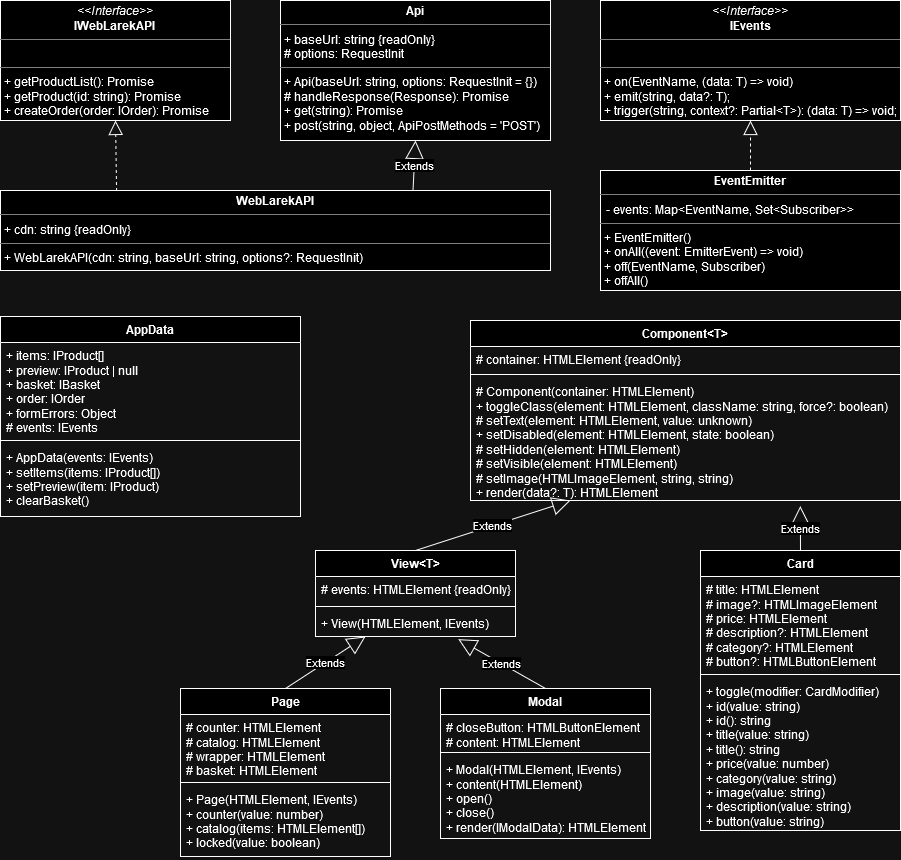

The diagram above was exported from draw.io. Its source (the exported page's mxGraphModel, read from the mxfile embedded in the PNG):
<mxGraphModel dx="2524" dy="746" grid="1" gridSize="10" guides="1" tooltips="1" connect="1" arrows="1" fold="1" page="1" pageScale="1" pageWidth="850" pageHeight="1100" background="none" math="0" shadow="0">
  <root>
    <mxCell id="0" />
    <mxCell id="1" parent="0" />
    <mxCell id="uy3YY1j9qiXi-AUUG86p-7" value="&lt;p style=&quot;margin:0px;margin-top:4px;text-align:center;&quot;&gt;&lt;b&gt;Api&lt;/b&gt;&lt;/p&gt;&lt;hr size=&quot;1&quot;&gt;&lt;p style=&quot;margin:0px;margin-left:4px;&quot;&gt;+ baseUrl: string {readOnly}&lt;/p&gt;&lt;p style=&quot;margin:0px;margin-left:4px;&quot;&gt;# options: RequestInit&lt;br&gt;&lt;/p&gt;&lt;hr size=&quot;1&quot;&gt;&lt;p style=&quot;margin:0px;margin-left:4px;&quot;&gt;+ Api(baseUrl: string, options: RequestInit = {})&lt;/p&gt;&lt;p style=&quot;margin:0px;margin-left:4px;&quot;&gt;# handleResponse(Response): Promise&lt;/p&gt;&lt;p style=&quot;margin:0px;margin-left:4px;&quot;&gt;+ get(string): Promise&lt;/p&gt;&lt;p style=&quot;margin:0px;margin-left:4px;&quot;&gt;+ post(string, object, ApiPostMethods = 'POST')&lt;br&gt;&lt;/p&gt;" style="verticalAlign=top;align=left;overflow=fill;fontSize=12;fontFamily=Helvetica;html=1;whiteSpace=wrap;" parent="1" vertex="1">
      <mxGeometry width="270" height="140" as="geometry" />
    </mxCell>
    <mxCell id="uy3YY1j9qiXi-AUUG86p-8" value="&lt;p style=&quot;margin:0px;margin-top:4px;text-align:center;&quot;&gt;&lt;i&gt;&amp;lt;&amp;lt;Interface&amp;gt;&amp;gt;&lt;/i&gt;&lt;br&gt;&lt;b&gt;IEvents&lt;/b&gt;&lt;/p&gt;&lt;hr size=&quot;1&quot;&gt;&lt;br&gt;&lt;hr size=&quot;1&quot;&gt;&lt;p style=&quot;margin:0px;margin-left:4px;&quot;&gt;+ on(EventName, (data: T) =&amp;gt; void)&lt;/p&gt;&lt;p style=&quot;margin:0px;margin-left:4px;&quot;&gt;+ emit(string, data?: T);&lt;/p&gt;&lt;p style=&quot;margin:0px;margin-left:4px;&quot;&gt;+ trigger(string, context?: Partial&amp;lt;T&amp;gt;): (data: T) =&amp;gt; void;&lt;/p&gt;" style="verticalAlign=top;align=left;overflow=fill;fontSize=12;fontFamily=Helvetica;html=1;whiteSpace=wrap;" parent="1" vertex="1">
      <mxGeometry x="320" width="300" height="120" as="geometry" />
    </mxCell>
    <mxCell id="uy3YY1j9qiXi-AUUG86p-13" value="&lt;p style=&quot;margin:0px;margin-top:4px;text-align:center;&quot;&gt;&lt;b&gt;EventEmitter&lt;/b&gt;&lt;/p&gt;&lt;hr size=&quot;1&quot;&gt;&amp;nbsp; -&amp;nbsp;events: Map&amp;lt;EventName, Set&amp;lt;Subscriber&amp;gt;&amp;gt;&lt;br&gt;&lt;hr size=&quot;1&quot;&gt;&lt;p style=&quot;margin:0px;margin-left:4px;&quot;&gt;+ EventEmitter()&lt;/p&gt;&lt;p style=&quot;margin:0px;margin-left:4px;&quot;&gt;+ onAll((event: EmitterEvent) =&amp;gt; void)&lt;br&gt;+ off(EventName, Subscriber)&lt;br&gt;+&amp;nbsp;offAll()&lt;/p&gt;" style="verticalAlign=top;align=left;overflow=fill;fontSize=12;fontFamily=Helvetica;html=1;whiteSpace=wrap;" parent="1" vertex="1">
      <mxGeometry x="320" y="170" width="300" height="120" as="geometry" />
    </mxCell>
    <mxCell id="uy3YY1j9qiXi-AUUG86p-16" value="" style="endArrow=block;dashed=1;endFill=0;endSize=12;html=1;rounded=0;fontSize=12;curved=1;entryX=0.5;entryY=1;entryDx=0;entryDy=0;exitX=0.5;exitY=0;exitDx=0;exitDy=0;" parent="1" source="uy3YY1j9qiXi-AUUG86p-13" target="uy3YY1j9qiXi-AUUG86p-8" edge="1">
      <mxGeometry width="160" relative="1" as="geometry">
        <mxPoint x="440" y="340" as="sourcePoint" />
        <mxPoint x="600" y="340" as="targetPoint" />
      </mxGeometry>
    </mxCell>
    <mxCell id="wbD3CnGkrcCDyyOOHN9N-3" value="&lt;p style=&quot;margin:0px;margin-top:4px;text-align:center;&quot;&gt;&lt;i&gt;&amp;lt;&amp;lt;Interface&amp;gt;&amp;gt;&lt;/i&gt;&lt;br&gt;&lt;b&gt;IWebLarekAPI&lt;/b&gt;&lt;br&gt;&lt;/p&gt;&lt;hr size=&quot;1&quot;&gt;&lt;p style=&quot;margin:0px;margin-left:4px;&quot;&gt;&lt;br&gt;&lt;/p&gt;&lt;hr size=&quot;1&quot;&gt;&lt;p style=&quot;margin:0px;margin-left:4px;&quot;&gt;+&amp;nbsp;getProductList(): Promise&lt;/p&gt;&lt;p style=&quot;margin:0px;margin-left:4px;&quot;&gt;+ getProduct(id: string): Promise&lt;/p&gt;&lt;p style=&quot;margin:0px;margin-left:4px;&quot;&gt;&lt;span style=&quot;background-color: initial;&quot;&gt;+ createOrder(order: IOrder): Promise&lt;/span&gt;&lt;/p&gt;" style="verticalAlign=top;align=left;overflow=fill;fontSize=12;fontFamily=Helvetica;html=1;whiteSpace=wrap;" parent="1" vertex="1">
      <mxGeometry x="-280" width="230" height="120" as="geometry" />
    </mxCell>
    <mxCell id="wbD3CnGkrcCDyyOOHN9N-8" value="&lt;p style=&quot;margin:0px;margin-top:4px;text-align:center;&quot;&gt;&lt;b&gt;WebLarekAPI&lt;/b&gt;&lt;/p&gt;&lt;hr size=&quot;1&quot;&gt;&lt;p style=&quot;margin:0px;margin-left:4px;&quot;&gt;+ cdn: string {readOnly}&lt;/p&gt;&lt;hr size=&quot;1&quot;&gt;&lt;p style=&quot;margin:0px;margin-left:4px;&quot;&gt;+&amp;nbsp;WebLarekAPI(cdn: string, baseUrl: string, options?: RequestInit)&lt;/p&gt;" style="verticalAlign=top;align=left;overflow=fill;fontSize=12;fontFamily=Helvetica;html=1;whiteSpace=wrap;" parent="1" vertex="1">
      <mxGeometry x="-280" y="190" width="550" height="80" as="geometry" />
    </mxCell>
    <mxCell id="wbD3CnGkrcCDyyOOHN9N-9" value="Extends" style="endArrow=block;endSize=16;endFill=0;html=1;rounded=0;entryX=0.5;entryY=1;entryDx=0;entryDy=0;exitX=0.75;exitY=0;exitDx=0;exitDy=0;" parent="1" source="wbD3CnGkrcCDyyOOHN9N-8" target="uy3YY1j9qiXi-AUUG86p-7" edge="1">
      <mxGeometry width="160" relative="1" as="geometry">
        <mxPoint y="170" as="sourcePoint" />
        <mxPoint x="180" y="170" as="targetPoint" />
      </mxGeometry>
    </mxCell>
    <mxCell id="wbD3CnGkrcCDyyOOHN9N-10" value="" style="endArrow=block;dashed=1;endFill=0;endSize=12;html=1;rounded=0;entryX=0.5;entryY=1;entryDx=0;entryDy=0;exitX=0.211;exitY=0.006;exitDx=0;exitDy=0;exitPerimeter=0;" parent="1" source="wbD3CnGkrcCDyyOOHN9N-8" target="wbD3CnGkrcCDyyOOHN9N-3" edge="1">
      <mxGeometry width="160" relative="1" as="geometry">
        <mxPoint x="20" y="170" as="sourcePoint" />
        <mxPoint x="180" y="170" as="targetPoint" />
      </mxGeometry>
    </mxCell>
    <mxCell id="wbD3CnGkrcCDyyOOHN9N-11" value="AppData" style="swimlane;fontStyle=1;align=center;verticalAlign=top;childLayout=stackLayout;horizontal=1;startSize=26;horizontalStack=0;resizeParent=1;resizeParentMax=0;resizeLast=0;collapsible=1;marginBottom=0;whiteSpace=wrap;html=1;" parent="1" vertex="1">
      <mxGeometry x="-280" y="316" width="300" height="200" as="geometry">
        <mxRectangle x="-320" y="-1790" width="90" height="30" as="alternateBounds" />
      </mxGeometry>
    </mxCell>
    <mxCell id="wbD3CnGkrcCDyyOOHN9N-12" value="+ items: IProduct[]&lt;br&gt;+&amp;nbsp;preview: IProduct | null&lt;br&gt;+ basket: IBasket&lt;br&gt;+&amp;nbsp;order: IOrder&lt;br&gt;+&amp;nbsp;formErrors: Object&lt;br&gt;# events: IEvents" style="text;strokeColor=none;fillColor=none;align=left;verticalAlign=top;spacingLeft=4;spacingRight=4;overflow=hidden;rotatable=0;points=[[0,0.5],[1,0.5]];portConstraint=eastwest;whiteSpace=wrap;html=1;" parent="wbD3CnGkrcCDyyOOHN9N-11" vertex="1">
      <mxGeometry y="26" width="300" height="94" as="geometry" />
    </mxCell>
    <mxCell id="wbD3CnGkrcCDyyOOHN9N-13" value="" style="line;strokeWidth=1;fillColor=none;align=left;verticalAlign=middle;spacingTop=-1;spacingLeft=3;spacingRight=3;rotatable=0;labelPosition=right;points=[];portConstraint=eastwest;strokeColor=inherit;" parent="wbD3CnGkrcCDyyOOHN9N-11" vertex="1">
      <mxGeometry y="120" width="300" height="8" as="geometry" />
    </mxCell>
    <mxCell id="wbD3CnGkrcCDyyOOHN9N-14" value="+ AppData(events: IEvents)&lt;br&gt;+&amp;nbsp;setItems(items: IProduct[])&lt;br&gt;+&amp;nbsp;setPreview(item: IProduct)&lt;br&gt;+ clearBasket()" style="text;strokeColor=none;fillColor=none;align=left;verticalAlign=top;spacingLeft=4;spacingRight=4;overflow=hidden;rotatable=0;points=[[0,0.5],[1,0.5]];portConstraint=eastwest;whiteSpace=wrap;html=1;" parent="wbD3CnGkrcCDyyOOHN9N-11" vertex="1">
      <mxGeometry y="128" width="300" height="72" as="geometry" />
    </mxCell>
    <mxCell id="wbD3CnGkrcCDyyOOHN9N-19" value="Component&amp;lt;T&amp;gt;" style="swimlane;fontStyle=1;align=center;verticalAlign=top;childLayout=stackLayout;horizontal=1;startSize=26;horizontalStack=0;resizeParent=1;resizeParentMax=0;resizeLast=0;collapsible=1;marginBottom=0;whiteSpace=wrap;html=1;" parent="1" vertex="1">
      <mxGeometry x="190" y="320" width="430" height="180" as="geometry" />
    </mxCell>
    <mxCell id="wbD3CnGkrcCDyyOOHN9N-20" value="# container: HTMLElement {readOnly}" style="text;strokeColor=none;fillColor=none;align=left;verticalAlign=top;spacingLeft=4;spacingRight=4;overflow=hidden;rotatable=0;points=[[0,0.5],[1,0.5]];portConstraint=eastwest;whiteSpace=wrap;html=1;" parent="wbD3CnGkrcCDyyOOHN9N-19" vertex="1">
      <mxGeometry y="26" width="430" height="24" as="geometry" />
    </mxCell>
    <mxCell id="wbD3CnGkrcCDyyOOHN9N-21" value="" style="line;strokeWidth=1;fillColor=none;align=left;verticalAlign=middle;spacingTop=-1;spacingLeft=3;spacingRight=3;rotatable=0;labelPosition=right;points=[];portConstraint=eastwest;strokeColor=inherit;" parent="wbD3CnGkrcCDyyOOHN9N-19" vertex="1">
      <mxGeometry y="50" width="430" height="8" as="geometry" />
    </mxCell>
    <mxCell id="wbD3CnGkrcCDyyOOHN9N-22" value="# Component(container: HTMLElement)&lt;br style=&quot;border-color: var(--border-color); padding: 0px; margin: 0px;&quot;&gt;&lt;span style=&quot;&quot;&gt;+ toggleClass(element: HTMLElement, className: string, force?: boolean)&lt;/span&gt;&lt;br style=&quot;border-color: var(--border-color); padding: 0px; margin: 0px;&quot;&gt;&lt;div&gt;&lt;span style=&quot;&quot;&gt;#&amp;nbsp;setText(element: HTMLElement, value: unknown)&lt;/span&gt;&lt;/div&gt;&lt;div&gt;&lt;span style=&quot;&quot;&gt;+ setDisabled(element: HTMLElement, state: boolean)&lt;br&gt;&lt;/span&gt;&lt;/div&gt;&lt;div&gt;# setHidden(element: HTMLElement)&lt;/div&gt;&lt;div&gt;# setVisible(element: HTMLElement)&lt;br&gt;&lt;/div&gt;&lt;div&gt;&lt;span style=&quot;&quot;&gt;# setImage(HTMLImageElement,&lt;/span&gt;&lt;span style=&quot;&quot;&gt;&amp;nbsp;string, string)&lt;/span&gt;&lt;/div&gt;&lt;div&gt;&lt;span style=&quot;&quot;&gt;+ render(data?: T): HTMLElement&lt;/span&gt;&lt;/div&gt;" style="text;strokeColor=none;fillColor=none;align=left;verticalAlign=top;spacingLeft=4;spacingRight=4;overflow=hidden;rotatable=0;points=[[0,0.5],[1,0.5]];portConstraint=eastwest;whiteSpace=wrap;html=1;" parent="wbD3CnGkrcCDyyOOHN9N-19" vertex="1">
      <mxGeometry y="58" width="430" height="122" as="geometry" />
    </mxCell>
    <mxCell id="wbD3CnGkrcCDyyOOHN9N-30" value="View&amp;lt;T&amp;gt;" style="swimlane;fontStyle=1;align=center;verticalAlign=top;childLayout=stackLayout;horizontal=1;startSize=26;horizontalStack=0;resizeParent=1;resizeParentMax=0;resizeLast=0;collapsible=1;marginBottom=0;whiteSpace=wrap;html=1;" parent="1" vertex="1">
      <mxGeometry x="35" y="550" width="200" height="86" as="geometry" />
    </mxCell>
    <mxCell id="wbD3CnGkrcCDyyOOHN9N-31" value="# events: HTMLElement {readOnly}" style="text;strokeColor=none;fillColor=none;align=left;verticalAlign=top;spacingLeft=4;spacingRight=4;overflow=hidden;rotatable=0;points=[[0,0.5],[1,0.5]];portConstraint=eastwest;whiteSpace=wrap;html=1;" parent="wbD3CnGkrcCDyyOOHN9N-30" vertex="1">
      <mxGeometry y="26" width="200" height="26" as="geometry" />
    </mxCell>
    <mxCell id="wbD3CnGkrcCDyyOOHN9N-32" value="" style="line;strokeWidth=1;fillColor=none;align=left;verticalAlign=middle;spacingTop=-1;spacingLeft=3;spacingRight=3;rotatable=0;labelPosition=right;points=[];portConstraint=eastwest;strokeColor=inherit;" parent="wbD3CnGkrcCDyyOOHN9N-30" vertex="1">
      <mxGeometry y="52" width="200" height="8" as="geometry" />
    </mxCell>
    <mxCell id="wbD3CnGkrcCDyyOOHN9N-33" value="+&amp;nbsp;View(HTMLElement, IEvents)" style="text;strokeColor=none;fillColor=none;align=left;verticalAlign=top;spacingLeft=4;spacingRight=4;overflow=hidden;rotatable=0;points=[[0,0.5],[1,0.5]];portConstraint=eastwest;whiteSpace=wrap;html=1;" parent="wbD3CnGkrcCDyyOOHN9N-30" vertex="1">
      <mxGeometry y="60" width="200" height="26" as="geometry" />
    </mxCell>
    <mxCell id="wbD3CnGkrcCDyyOOHN9N-34" value="Extends" style="endArrow=block;endSize=16;endFill=0;html=1;rounded=0;exitX=0.5;exitY=0;exitDx=0;exitDy=0;" parent="1" source="wbD3CnGkrcCDyyOOHN9N-30" edge="1">
      <mxGeometry width="160" relative="1" as="geometry">
        <mxPoint x="1160" y="200" as="sourcePoint" />
        <mxPoint x="290" y="500" as="targetPoint" />
      </mxGeometry>
    </mxCell>
    <mxCell id="wbD3CnGkrcCDyyOOHN9N-43" value="Card" style="swimlane;fontStyle=1;align=center;verticalAlign=top;childLayout=stackLayout;horizontal=1;startSize=26;horizontalStack=0;resizeParent=1;resizeParentMax=0;resizeLast=0;collapsible=1;marginBottom=0;whiteSpace=wrap;html=1;" parent="1" vertex="1">
      <mxGeometry x="420" y="550" width="200" height="280" as="geometry" />
    </mxCell>
    <mxCell id="wbD3CnGkrcCDyyOOHN9N-44" value="&lt;div&gt;# title: HTMLElement&lt;/div&gt;&lt;div&gt;# image?: HTMLImageElement&lt;/div&gt;&lt;div&gt;# price: HTMLElement&lt;/div&gt;&lt;div&gt;# description?: HTMLElement&lt;/div&gt;&lt;div&gt;# category?: HTMLElement&lt;/div&gt;&lt;div&gt;# button?: HTMLButtonElement&lt;/div&gt;&lt;div&gt;&lt;br&gt;&lt;/div&gt;" style="text;strokeColor=none;fillColor=none;align=left;verticalAlign=top;spacingLeft=4;spacingRight=4;overflow=hidden;rotatable=0;points=[[0,0.5],[1,0.5]];portConstraint=eastwest;whiteSpace=wrap;html=1;" parent="wbD3CnGkrcCDyyOOHN9N-43" vertex="1">
      <mxGeometry y="26" width="200" height="94" as="geometry" />
    </mxCell>
    <mxCell id="wbD3CnGkrcCDyyOOHN9N-45" value="" style="line;strokeWidth=1;fillColor=none;align=left;verticalAlign=middle;spacingTop=-1;spacingLeft=3;spacingRight=3;rotatable=0;labelPosition=right;points=[];portConstraint=eastwest;strokeColor=inherit;" parent="wbD3CnGkrcCDyyOOHN9N-43" vertex="1">
      <mxGeometry y="120" width="200" height="8" as="geometry" />
    </mxCell>
    <mxCell id="wbD3CnGkrcCDyyOOHN9N-46" value="+ toggle(modifier: CardModifier)&lt;br&gt;+&amp;nbsp;id(value: string)&lt;br&gt;+&amp;nbsp;id(): string&lt;br&gt;+&amp;nbsp;title(value: string)&lt;br&gt;+&amp;nbsp;title(): string&lt;br&gt;+&amp;nbsp;price(value: number)&lt;br&gt;+&amp;nbsp;category(value: string)&lt;br&gt;+&amp;nbsp;image(value: string)&lt;br&gt;+&amp;nbsp;description(value: string)&lt;br&gt;+&amp;nbsp;button(value: string)" style="text;strokeColor=none;fillColor=none;align=left;verticalAlign=top;spacingLeft=4;spacingRight=4;overflow=hidden;rotatable=0;points=[[0,0.5],[1,0.5]];portConstraint=eastwest;whiteSpace=wrap;html=1;" parent="wbD3CnGkrcCDyyOOHN9N-43" vertex="1">
      <mxGeometry y="128" width="200" height="152" as="geometry" />
    </mxCell>
    <mxCell id="wbD3CnGkrcCDyyOOHN9N-47" value="Extends" style="endArrow=block;endSize=16;endFill=0;html=1;rounded=0;exitX=0.5;exitY=0;exitDx=0;exitDy=0;entryX=0.767;entryY=1.046;entryDx=0;entryDy=0;entryPerimeter=0;" parent="1" source="wbD3CnGkrcCDyyOOHN9N-43" target="wbD3CnGkrcCDyyOOHN9N-22" edge="1">
      <mxGeometry width="160" relative="1" as="geometry">
        <mxPoint x="460" y="500" as="sourcePoint" />
        <mxPoint x="290" y="500" as="targetPoint" />
      </mxGeometry>
    </mxCell>
    <mxCell id="wbD3CnGkrcCDyyOOHN9N-52" value="Page" style="swimlane;fontStyle=1;align=center;verticalAlign=top;childLayout=stackLayout;horizontal=1;startSize=26;horizontalStack=0;resizeParent=1;resizeParentMax=0;resizeLast=0;collapsible=1;marginBottom=0;whiteSpace=wrap;html=1;" parent="1" vertex="1">
      <mxGeometry x="-100" y="688" width="210" height="168" as="geometry" />
    </mxCell>
    <mxCell id="wbD3CnGkrcCDyyOOHN9N-53" value="&lt;div&gt;# counter: HTMLElement&lt;/div&gt;&lt;div&gt;# catalog: HTMLElement&lt;/div&gt;&lt;div&gt;# wrapper: HTMLElement&lt;/div&gt;&lt;div&gt;# basket: HTMLElement&lt;/div&gt;" style="text;strokeColor=none;fillColor=none;align=left;verticalAlign=top;spacingLeft=4;spacingRight=4;overflow=hidden;rotatable=0;points=[[0,0.5],[1,0.5]];portConstraint=eastwest;whiteSpace=wrap;html=1;" parent="wbD3CnGkrcCDyyOOHN9N-52" vertex="1">
      <mxGeometry y="26" width="210" height="64" as="geometry" />
    </mxCell>
    <mxCell id="wbD3CnGkrcCDyyOOHN9N-54" value="" style="line;strokeWidth=1;fillColor=none;align=left;verticalAlign=middle;spacingTop=-1;spacingLeft=3;spacingRight=3;rotatable=0;labelPosition=right;points=[];portConstraint=eastwest;strokeColor=inherit;" parent="wbD3CnGkrcCDyyOOHN9N-52" vertex="1">
      <mxGeometry y="90" width="210" height="8" as="geometry" />
    </mxCell>
    <mxCell id="wbD3CnGkrcCDyyOOHN9N-55" value="+ Page(HTMLElement, IEvents)&lt;br&gt;+&amp;nbsp;counter(value: number)&lt;br&gt;+&amp;nbsp;catalog(items: HTMLElement[])&lt;br&gt;+ locked(value: boolean)&lt;div&gt;&lt;br/&gt;&lt;/div&gt;" style="text;strokeColor=none;fillColor=none;align=left;verticalAlign=top;spacingLeft=4;spacingRight=4;overflow=hidden;rotatable=0;points=[[0,0.5],[1,0.5]];portConstraint=eastwest;whiteSpace=wrap;html=1;" parent="wbD3CnGkrcCDyyOOHN9N-52" vertex="1">
      <mxGeometry y="98" width="210" height="70" as="geometry" />
    </mxCell>
    <mxCell id="wbD3CnGkrcCDyyOOHN9N-60" value="Modal" style="swimlane;fontStyle=1;align=center;verticalAlign=top;childLayout=stackLayout;horizontal=1;startSize=26;horizontalStack=0;resizeParent=1;resizeParentMax=0;resizeLast=0;collapsible=1;marginBottom=0;whiteSpace=wrap;html=1;" parent="1" vertex="1">
      <mxGeometry x="160" y="688" width="210" height="150" as="geometry" />
    </mxCell>
    <mxCell id="wbD3CnGkrcCDyyOOHN9N-61" value="&lt;div&gt;# closeButton: HTMLButtonElement&lt;/div&gt;&lt;div&gt;# content: HTMLElement&lt;/div&gt;" style="text;strokeColor=none;fillColor=none;align=left;verticalAlign=top;spacingLeft=4;spacingRight=4;overflow=hidden;rotatable=0;points=[[0,0.5],[1,0.5]];portConstraint=eastwest;whiteSpace=wrap;html=1;" parent="wbD3CnGkrcCDyyOOHN9N-60" vertex="1">
      <mxGeometry y="26" width="210" height="34" as="geometry" />
    </mxCell>
    <mxCell id="wbD3CnGkrcCDyyOOHN9N-62" value="" style="line;strokeWidth=1;fillColor=none;align=left;verticalAlign=middle;spacingTop=-1;spacingLeft=3;spacingRight=3;rotatable=0;labelPosition=right;points=[];portConstraint=eastwest;strokeColor=inherit;" parent="wbD3CnGkrcCDyyOOHN9N-60" vertex="1">
      <mxGeometry y="60" width="210" height="8" as="geometry" />
    </mxCell>
    <mxCell id="wbD3CnGkrcCDyyOOHN9N-63" value="+ Modal(HTMLElement, IEvents)&lt;br&gt;+&amp;nbsp;content(HTMLElement)&lt;br&gt;+&amp;nbsp;open()&lt;br&gt;+ close()&lt;br&gt;+ render(IModalData): HTMLElement" style="text;strokeColor=none;fillColor=none;align=left;verticalAlign=top;spacingLeft=4;spacingRight=4;overflow=hidden;rotatable=0;points=[[0,0.5],[1,0.5]];portConstraint=eastwest;whiteSpace=wrap;html=1;" parent="wbD3CnGkrcCDyyOOHN9N-60" vertex="1">
      <mxGeometry y="68" width="210" height="82" as="geometry" />
    </mxCell>
    <mxCell id="wbD3CnGkrcCDyyOOHN9N-64" value="Extends" style="endArrow=block;endSize=16;endFill=0;html=1;rounded=0;exitX=0.5;exitY=0;exitDx=0;exitDy=0;entryX=0.25;entryY=1;entryDx=0;entryDy=0;" parent="1" source="wbD3CnGkrcCDyyOOHN9N-52" target="wbD3CnGkrcCDyyOOHN9N-30" edge="1">
      <mxGeometry width="160" relative="1" as="geometry">
        <mxPoint x="180" y="710" as="sourcePoint" />
        <mxPoint x="340" y="710" as="targetPoint" />
      </mxGeometry>
    </mxCell>
    <mxCell id="wbD3CnGkrcCDyyOOHN9N-65" value="Extends" style="endArrow=block;endSize=16;endFill=0;html=1;rounded=0;entryX=0.714;entryY=1.103;entryDx=0;entryDy=0;entryPerimeter=0;exitX=0.5;exitY=0;exitDx=0;exitDy=0;" parent="1" source="wbD3CnGkrcCDyyOOHN9N-60" target="wbD3CnGkrcCDyyOOHN9N-33" edge="1">
      <mxGeometry width="160" relative="1" as="geometry">
        <mxPoint x="180" y="710" as="sourcePoint" />
        <mxPoint x="340" y="710" as="targetPoint" />
      </mxGeometry>
    </mxCell>
  </root>
</mxGraphModel>